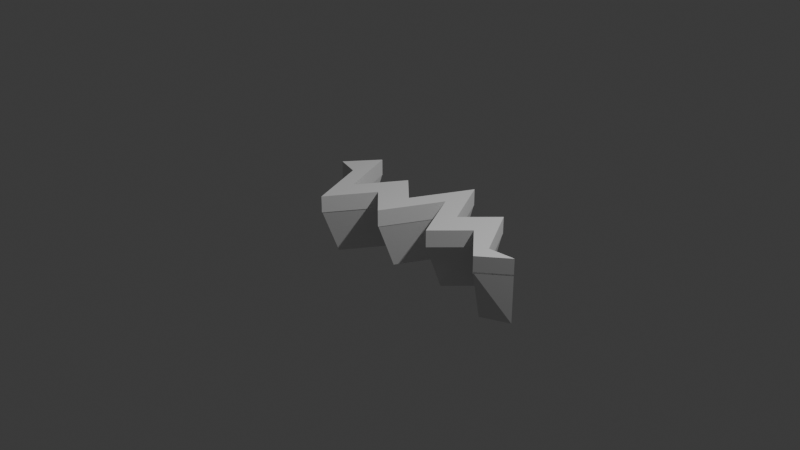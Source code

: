 # Source: PlaneCrack2.blend  (saved by Blender 4.5.90; exported with 4.5.12 LTS)
import bpy
from mathutils import Matrix  # noqa: F401  (used for matrix-valued properties, if any)

bpy.ops.wm.read_factory_settings(use_empty=True)
scene = bpy.context.scene
scene.name = 'Scene'

# ---- collections
col_collection = bpy.data.collections.new('Collection'); scene.collection.children.link(col_collection)

# ---- world
world_world = bpy.data.worlds.new('World'); scene.world = world_world
world_world.use_nodes = True; world_world.node_tree.nodes.clear()
_N = world_world.node_tree.nodes; _L = world_world.node_tree.links
n0 = _N.new('ShaderNodeOutputWorld'); n0.name = 'World Output'; n0.location = (200, 100)
n1 = _N.new('ShaderNodeBackground'); n1.name = 'Background'; n1.location = (-200, 100)
n1.inputs[0].default_value = (0.05088, 0.05088, 0.05088, 1.0)
_L.new(n1.outputs[0], n0.inputs[0])
n0.is_active_output = True
world_world.color = (0.05088, 0.05088, 0.05088)
world_world.sun_shadow_jitter_overblur = 0.0

# ---- cameras
cam_camera = bpy.data.cameras.new('Camera')
cam_camera.clip_end = 100.0
cam_camera.ortho_scale = 7.314

# ---- lights
light_light = bpy.data.lights.new('Light', 'POINT')
light_light.energy = 1000.0
light_light.shadow_soft_size = 0.1

# ---- meshes
me_plane_001 = bpy.data.meshes.new('Plane.001')
me_plane_001.from_pydata([(-1.211, 0.289, 0.0), (1.576, -0.03678, 0.0), (-0.9472, 0.2101, 0.000721), (-0.6724, -0.4574, -0.001838), (-0.0296, -0.2641, 0.001825), (0.2817, 0.3783, 0.0), (0.9249, 0.111, 0.0), (0.9249, 0.5387, 0.0), (0.2817, 0.8061, 0.0), (-0.0296, 0.1637, 0.001825), (-0.6724, -0.02963, -0.001838), (-0.9472, 0.6379, 0.000721), (-1.211, 0.289, -0.5244), (1.576, -0.03678, -0.5244), (-0.9472, 0.424, -0.5237), (-0.6724, -0.2435, -0.5262), (-0.0296, -0.05023, -0.5226), (0.2817, 0.5922, -0.5244), (0.9249, 0.3249, -0.5244), (1.28, -0.2747, 0.0), (1.28, -0.1678, -0.5244), (1.28, -0.06085, 0.0), (0.6112, -0.2241, 0.0), (0.6112, 0.2037, 0.0), (0.6112, -0.01023, -0.5244), (-0.355, 0.03648, -6.519e-06), (-0.355, 0.4643, -6.519e-06), (-0.355, 0.2504, -0.5244), (1.28, -0.2747, 0.0), (1.576, -0.03678, 0.0), (-1.211, 0.289, 0.0), (-0.9472, 0.2101, 0.000721), (-0.6724, -0.4574, -0.001838), (-0.355, 0.03648, -6.519e-06), (-0.0296, -0.2641, 0.001825), (0.2817, 0.3783, 0.0), (0.6112, -0.2241, 0.0), (0.9249, 0.111, 0.0), (-0.9472, 0.6379, 0.000721), (0.6112, 0.2037, 0.0), (0.2817, 0.8061, 0.0), (-0.0296, 0.1637, 0.001825), (-0.355, 0.4643, -6.519e-06), (-0.6724, -0.02963, -0.001838), (1.28, -0.06085, 0.0), (0.9249, 0.5387, 0.0)], [], [(20, 13, 1, 21), (12, 14, 11, 0), (14, 15, 10, 11), (27, 16, 9, 26), (16, 17, 8, 9), (24, 18, 7, 23), (22, 6, 18, 24), (4, 5, 17, 16), (25, 4, 16, 27), (2, 3, 15, 14), (0, 2, 14, 12), (19, 1, 13, 20), (6, 19, 20, 18), (18, 20, 21, 7), (5, 22, 24, 17), (17, 24, 23, 8), (3, 25, 27, 15), (15, 27, 26, 10), (21, 1, 29, 44), (10, 26, 42, 43), (25, 3, 32, 33), (3, 2, 31, 32), (11, 10, 43, 38), (26, 9, 41, 42), (4, 25, 33, 34), (5, 4, 34, 35), (22, 5, 35, 36), (6, 22, 36, 37), (23, 7, 45, 39), (7, 21, 44, 45), (0, 11, 38, 30), (19, 6, 37, 28), (8, 23, 39, 40), (1, 19, 28, 29), (9, 8, 40, 41), (2, 0, 30, 31)])
_uv = me_plane_001.uv_layers.new(name='UVMap')
_uv.uv.foreach_set('vector', [0.9167, 0.5, 1.0, 0.5, 1.0, 1.0, 0.9167, 1.0, 0.0, 0.5, 0.1667, 0.5, 0.1667, 1.0, 0.0, 1.0, 0.1667, 0.5, 0.3333, 0.5, 0.3333, 1.0, 0.1667, 1.0, 0.4167, 0.5, 0.5, 0.5, 0.5, 1.0, 0.4167, 1.0, 0.5, 0.5, 0.6667, 0.5, 0.6667, 1.0, 0.5, 1.0, 0.75, 0.5, 0.8333, 0.5, 0.8333, 1.0, 0.75, 1.0, 0.75, 0.0, 0.8333, 0.0, 0.8333, 0.5, 0.75, 0.5, 0.5, 0.0, 0.6667, 0.0, 0.6667, 0.5, 0.5, 0.5, 0.4167, 0.0, 0.5, 0.0, 0.5, 0.5, 0.4167, 0.5, 0.1667, 0.0, 0.3333, 0.0, 0.3333, 0.5, 0.1667, 0.5, 0.0, 0.0, 0.1667, 0.0, 0.1667, 0.5, 0.0, 0.5, 0.9167, 0.0, 1.0, 0.0, 1.0, 0.5, 0.9167, 0.5, 0.8333, 0.0, 0.9167, 0.0, 0.9167, 0.5, 0.8333, 0.5, 0.8333, 0.5, 0.9167, 0.5, 0.9167, 1.0, 0.8333, 1.0, 0.6667, 0.0, 0.75, 0.0, 0.75, 0.5, 0.6667, 0.5, 0.6667, 0.5, 0.75, 0.5, 0.75, 1.0, 0.6667, 1.0, 0.3333, 0.0, 0.4167, 0.0, 0.4167, 0.5, 0.3333, 0.5, 0.3333, 0.5, 0.4167, 0.5, 0.4167, 1.0, 0.3333, 1.0, 0.9167, 1.0, 1.0, 1.0, 1.0, 1.0, 0.9167, 1.0, 0.3333, 1.0, 0.4167, 1.0, 0.4167, 1.0, 0.3333, 1.0, 0.4167, 0.0, 0.3333, 0.0, 0.3333, 0.0, 0.4167, 0.0, 0.3333, 0.0, 0.1667, 0.0, 0.1667, 0.0, 0.3333, 0.0, 0.1667, 1.0, 0.3333, 1.0, 0.3333, 1.0, 0.1667, 1.0, 0.4167, 1.0, 0.5, 1.0, 0.5, 1.0, 0.4167, 1.0, 0.5, 0.0, 0.4167, 0.0, 0.4167, 0.0, 0.5, 0.0, 0.6667, 0.0, 0.5, 0.0, 0.5, 0.0, 0.6667, 0.0, 0.75, 0.0, 0.6667, 0.0, 0.6667, 0.0, 0.75, 0.0, 0.8333, 0.0, 0.75, 0.0, 0.75, 0.0, 0.8333, 0.0, 0.75, 1.0, 0.8333, 1.0, 0.8333, 1.0, 0.75, 1.0, 0.8333, 1.0, 0.9167, 1.0, 0.9167, 1.0, 0.8333, 1.0, 0.0, 1.0, 0.1667, 1.0, 0.1667, 1.0, 0.0, 1.0, 0.9167, 0.0, 0.8333, 0.0, 0.8333, 0.0, 0.9167, 0.0, 0.6667, 1.0, 0.75, 1.0, 0.75, 1.0, 0.6667, 1.0, 1.0, 0.0, 0.9167, 0.0, 0.9167, 0.0, 1.0, 0.0, 0.5, 1.0, 0.6667, 1.0, 0.6667, 1.0, 0.5, 1.0, 0.1667, 0.0, 0.0, 0.0, 0.0, 0.0, 0.1667, 0.0])
me_plane_001.update()
me_plane_003 = bpy.data.meshes.new('Plane.003')
me_plane_003.from_pydata([(1.28, -0.2747, 0.1683), (1.576, -0.03678, 0.1683), (-1.211, 0.289, 0.1683), (-0.9472, 0.2101, 0.169), (-0.6724, -0.4574, 0.1664), (-0.355, 0.03648, 0.1683), (-0.0296, -0.2641, 0.1701), (0.2817, 0.3783, 0.1683), (0.6112, -0.2241, 0.1683), (0.9249, 0.111, 0.1683), (-0.9472, 0.6379, 0.169), (0.6112, 0.2037, 0.1683), (0.2817, 0.8061, 0.1683), (-0.0296, 0.1637, 0.1701), (-0.355, 0.4643, 0.1683), (-0.6724, -0.02963, 0.1664), (1.28, -0.06085, 0.1683), (0.9249, 0.5387, 0.1683), (1.28, -0.2747, -0.01395), (1.576, -0.03678, -0.01395), (-1.211, 0.289, -0.01395), (-0.9472, 0.2101, -0.01323), (-0.6724, -0.4574, -0.01579), (-0.355, 0.03648, -0.01395), (-0.0296, -0.2641, -0.01212), (0.2817, 0.3783, -0.01395), (0.6112, -0.2241, -0.01395), (0.9249, 0.111, -0.01395), (-0.9472, 0.6379, -0.01323), (0.6112, 0.2037, -0.01395), (0.2817, 0.8061, -0.01395), (-0.0296, 0.1637, -0.01212), (-0.355, 0.4643, -0.01395), (-0.6724, -0.02963, -0.01579), (1.28, -0.06085, -0.01395), (0.9249, 0.5387, -0.01395)], [], [(0, 9, 8, 7, 6, 5, 4, 3, 2, 10, 15, 14, 13, 12, 11, 17, 16, 1), (18, 19, 34, 35, 29, 30, 31, 32, 33, 28, 20, 21, 22, 23, 24, 25, 26, 27), (4, 22, 21, 3), (14, 32, 31, 13), (10, 28, 33, 15), (6, 24, 23, 5), (17, 35, 34, 16), (7, 25, 24, 6), (0, 18, 27, 9), (9, 27, 26, 8), (16, 34, 19, 1), (2, 20, 28, 10), (8, 26, 25, 7), (12, 30, 29, 11), (1, 19, 18, 0), (11, 29, 35, 17), (13, 31, 30, 12), (3, 21, 20, 2), (5, 23, 22, 4), (15, 33, 32, 14)])
_uv = me_plane_003.uv_layers.new(name='UVMap')
_uv.uv.foreach_set('vector', [0.9167, 0.0, 0.8333, 0.0, 0.75, 0.0, 0.6667, 0.0, 0.5, 0.0, 0.4167, 0.0, 0.3333, 0.0, 0.1667, 0.0, 0.0, 0.0, 0.1667, 1.0, 0.3333, 1.0, 0.4167, 1.0, 0.5, 1.0, 0.6667, 1.0, 0.75, 1.0, 0.8333, 1.0, 0.9167, 1.0, 1.0, 1.0, 0.9167, 0.0, 1.0, 1.0, 0.9167, 1.0, 0.8333, 1.0, 0.75, 1.0, 0.6667, 1.0, 0.5, 1.0, 0.4167, 1.0, 0.3333, 1.0, 0.1667, 1.0, 0.0, 0.0, 0.1667, 0.0, 0.3333, 0.0, 0.4167, 0.0, 0.5, 0.0, 0.6667, 0.0, 0.75, 0.0, 0.8333, 0.0, 0.3333, 0.0, 0.3333, 0.0, 0.1667, 0.0, 0.1667, 0.0, 0.4167, 1.0, 0.4167, 1.0, 0.5, 1.0, 0.5, 1.0, 0.1667, 1.0, 0.1667, 1.0, 0.3333, 1.0, 0.3333, 1.0, 0.5, 0.0, 0.5, 0.0, 0.4167, 0.0, 0.4167, 0.0, 0.8333, 1.0, 0.8333, 1.0, 0.9167, 1.0, 0.9167, 1.0, 0.6667, 0.0, 0.6667, 0.0, 0.5, 0.0, 0.5, 0.0, 0.9167, 0.0, 0.9167, 0.0, 0.8333, 0.0, 0.8333, 0.0, 0.8333, 0.0, 0.8333, 0.0, 0.75, 0.0, 0.75, 0.0, 0.9167, 1.0, 0.9167, 1.0, 1.0, 1.0, 1.0, 1.0, 0.0, 0.0, 0.0, 0.0, 0.1667, 1.0, 0.1667, 1.0, 0.75, 0.0, 0.75, 0.0, 0.6667, 0.0, 0.6667, 0.0, 0.6667, 1.0, 0.6667, 1.0, 0.75, 1.0, 0.75, 1.0, 1.0, 1.0, 1.0, 1.0, 0.9167, 0.0, 0.9167, 0.0, 0.75, 1.0, 0.75, 1.0, 0.8333, 1.0, 0.8333, 1.0, 0.5, 1.0, 0.5, 1.0, 0.6667, 1.0, 0.6667, 1.0, 0.1667, 0.0, 0.1667, 0.0, 0.0, 0.0, 0.0, 0.0, 0.4167, 0.0, 0.4167, 0.0, 0.3333, 0.0, 0.3333, 0.0, 0.3333, 1.0, 0.3333, 1.0, 0.4167, 1.0, 0.4167, 1.0])
me_plane_003.update()

# ---- objects
ob_light = bpy.data.objects.new('Light', light_light)
ob_camera = bpy.data.objects.new('Camera', cam_camera)
ob_plane = bpy.data.objects.new('Plane', me_plane_001)
ob_plane_001 = bpy.data.objects.new('Plane.001', me_plane_003)

# ---- transforms, parenting, visibility, modifiers, constraints
ob_light.location = (4.076, 1.005, 5.904)
ob_light.rotation_euler = (0.6503, 0.05522, 1.866)
ob_light.lock_rotations_4d = False
ob_light.empty_display_type = 'ARROWS'
ob_light.color = (0.0, 0.0, 0.0, 0.0)
ob_light.lineart.crease_threshold = 0.0
ob_camera.location = (7.359, -6.926, 4.958)
ob_camera.rotation_euler = (1.109, 0.0, 0.8149)
ob_camera.lock_rotations_4d = False
ob_camera.empty_display_type = 'ARROWS'
ob_camera.color = (0.0, 0.0, 0.0, 0.0)
ob_camera.display_type = 'WIRE'
ob_camera.lineart.crease_threshold = 0.0
ob_plane.location = (0.0, 0.0, 0.0)
ob_plane_001.location = (0.0, 0.0, 0.0)

# ---- collection membership
col_collection.objects.link(ob_light)
col_collection.objects.link(ob_camera)
col_collection.objects.link(ob_plane)
col_collection.objects.link(ob_plane_001)

# ---- scene / render settings (as saved in the file)
scene.camera = ob_camera
scene.frame_start = 1; scene.frame_end = 250; scene.frame_set(1)
scene.render.engine = 'BLENDER_EEVEE_NEXT'
bpy.context.view_layer.update()

